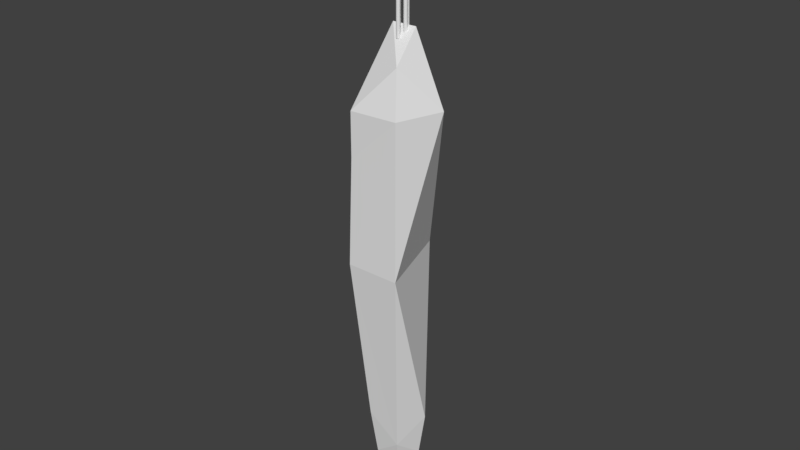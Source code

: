 # Source: Havuc.blend  (saved by Blender 2.79.0; exported with 4.5.12 LTS)
import bpy
from mathutils import Matrix  # noqa: F401  (used for matrix-valued properties, if any)

bpy.ops.wm.read_factory_settings(use_empty=True)
scene = bpy.context.scene
scene.name = 'Scene'

# ---- collections
col_collection_1 = bpy.data.collections.new('Collection 1'); scene.collection.children.link(col_collection_1)

# ---- world
world_world = bpy.data.worlds.new('World'); scene.world = world_world
world_world.color = (0.05088, 0.05088, 0.05088)
world_world.use_sun_shadow = False
world_world.sun_shadow_jitter_overblur = 0.0
world_world.cycles.sampling_method = 'MANUAL'

# ---- meshes
me_cylinder_004 = bpy.data.meshes.new('Cylinder.004')
me_cylinder_004.from_pydata([(0.0, 1.0, -1.0), (0.0, 1.0, 1.0), (0.1951, 0.9808, -1.0), (0.1951, 0.9808, 1.0), (0.3827, 0.9239, -1.0), (0.3827, 0.9239, 1.0), (0.5556, 0.8315, -1.0), (0.5556, 0.8315, 1.0), (0.7071, 0.7071, -1.0), (0.7071, 0.7071, 1.0), (0.8315, 0.5556, -1.0), (0.8315, 0.5556, 1.0), (0.9239, 0.3827, -1.0), (0.9239, 0.3827, 1.0), (0.9808, 0.1951, -1.0), (0.9808, 0.1951, 1.0), (1.0, 7.55e-08, -1.0), (1.0, 7.55e-08, 1.0), (0.9808, -0.1951, -1.0), (0.9808, -0.1951, 1.0), (0.9239, -0.3827, -1.0), (0.9239, -0.3827, 1.0), (0.8315, -0.5556, -1.0), (0.8315, -0.5556, 1.0), (0.7071, -0.7071, -1.0), (0.7071, -0.7071, 1.0), (0.5556, -0.8315, -1.0), (0.5556, -0.8315, 1.0), (0.3827, -0.9239, -1.0), (0.3827, -0.9239, 1.0), (0.1951, -0.9808, -1.0), (0.1951, -0.9808, 1.0), (-3.258e-07, -1.0, -1.0), (-3.258e-07, -1.0, 1.0), (-0.1951, -0.9808, -1.0), (-0.1951, -0.9808, 1.0), (-0.3827, -0.9239, -1.0), (-0.3827, -0.9239, 1.0), (-0.5556, -0.8315, -1.0), (-0.5556, -0.8315, 1.0), (-0.7071, -0.7071, -1.0), (-0.7071, -0.7071, 1.0), (-0.8315, -0.5556, -1.0), (-0.8315, -0.5556, 1.0), (-0.9239, -0.3827, -1.0), (-0.9239, -0.3827, 1.0), (-0.9808, -0.1951, -1.0), (-0.9808, -0.1951, 1.0), (-1.0, 9.656e-07, -1.0), (-1.0, 9.656e-07, 1.0), (-0.9808, 0.1951, -1.0), (-0.9808, 0.1951, 1.0), (-0.9239, 0.3827, -1.0), (-0.9239, 0.3827, 1.0), (-0.8315, 0.5556, -1.0), (-0.8315, 0.5556, 1.0), (-0.7071, 0.7071, -1.0), (-0.7071, 0.7071, 1.0), (-0.5556, 0.8315, -1.0), (-0.5556, 0.8315, 1.0), (-0.3827, 0.9239, -1.0), (-0.3827, 0.9239, 1.0), (-0.1951, 0.9808, -1.0), (-0.1951, 0.9808, 1.0), (0.1951, 0.9808, 5.462), (0.0, 1.0, 5.462), (0.3827, 0.9239, 5.462), (0.5556, 0.8315, 5.462), (0.7071, 0.7071, 5.462), (0.8315, 0.5556, 5.462), (0.9239, 0.3827, 5.462), (0.9808, 0.1951, 5.462), (1.0, 7.55e-08, 5.462), (0.9808, -0.1951, 5.462), (0.9239, -0.3827, 5.462), (0.8315, -0.5556, 5.462), (0.7071, -0.7071, 5.462), (0.5556, -0.8315, 5.462), (0.3827, -0.9239, 5.462), (0.1951, -0.9808, 5.462), (-3.258e-07, -1.0, 5.462), (-0.1951, -0.9808, 5.462), (-0.3827, -0.9239, 5.462), (-0.5556, -0.8315, 5.462), (-0.7071, -0.7071, 5.462), (-0.8315, -0.5556, 5.462), (-0.9239, -0.3827, 5.462), (-0.9808, -0.1951, 5.462), (-1.0, 9.656e-07, 5.462), (-0.9808, 0.1951, 5.462), (-0.9239, 0.3827, 5.462), (-0.8315, 0.5556, 5.462), (-0.7071, 0.7071, 5.462), (-0.5556, 0.8315, 5.462), (-0.3827, 0.9239, 5.462), (-0.1951, 0.9808, 5.462), (0.1951, 0.9808, 16.04), (-1.646e-13, 1.0, 16.04), (0.3827, 0.9239, 16.04), (0.5556, 0.8315, 16.04), (0.7071, 0.7071, 16.04), (0.8315, 0.5556, 16.04), (0.9239, 0.3827, 16.04), (0.9808, 0.1951, 16.04), (1.0, 7.55e-08, 16.04), (0.9808, -0.1951, 16.04), (0.9239, -0.3827, 16.04), (0.8315, -0.5556, 16.04), (0.7071, -0.7071, 16.04), (0.5556, -0.8315, 16.04), (0.3827, -0.9239, 16.04), (0.1951, -0.9808, 16.04), (-3.258e-07, -1.0, 16.04), (-0.1951, -0.9808, 16.04), (-0.3827, -0.9239, 16.04), (-0.5556, -0.8315, 16.04), (-0.7071, -0.7071, 16.04), (-0.8315, -0.5556, 16.04), (-0.9239, -0.3827, 16.04), (-0.9808, -0.1951, 16.04), (-1.0, 9.656e-07, 16.04), (-0.9808, 0.1951, 16.04), (-0.9239, 0.3827, 16.04), (-0.8315, 0.5556, 16.04), (-0.7071, 0.7071, 16.04), (-0.5556, 0.8315, 16.04), (-0.3827, 0.9239, 16.04), (-0.1951, 0.9808, 16.04), (0.1951, 0.9808, 60.94), (-2.209e-05, 1.0, 60.94), (0.3827, 0.9239, 60.94), (0.5555, 0.8315, 60.94), (0.7071, 0.7071, 60.94), (0.8314, 0.5556, 60.94), (0.9239, 0.3827, 60.94), (0.9808, 0.1951, 60.94), (1.0, 7.55e-08, 60.94), (0.9808, -0.1951, 60.94), (0.9239, -0.3827, 60.94), (0.8314, -0.5556, 60.94), (0.7071, -0.7071, 60.94), (0.5555, -0.8315, 60.94), (0.3827, -0.9239, 60.94), (0.1951, -0.9808, 60.94), (-2.242e-05, -1.0, 60.94), (-0.1951, -0.9808, 60.94), (-0.3827, -0.9239, 60.94), (-0.5556, -0.8315, 60.94), (-0.7071, -0.7071, 60.94), (-0.8315, -0.5556, 60.94), (-0.9239, -0.3827, 60.94), (-0.9808, -0.1951, 60.94), (-1.0, 9.656e-07, 60.94), (-0.9808, 0.1951, 60.94), (-0.9239, 0.3827, 60.94), (-0.8315, 0.5556, 60.94), (-0.7071, 0.7071, 60.94), (-0.5556, 0.8315, 60.94), (-0.3827, 0.9239, 60.94), (-0.1951, 0.9808, 60.94), (0.1422, 0.715, 68.73), (-2.204e-05, 0.729, 68.73), (0.279, 0.6736, 68.73), (0.405, 0.6062, 68.73), (0.5155, 0.5155, 68.73), (0.6062, 0.405, 68.73), (0.6735, 0.279, 68.73), (0.715, 0.1422, 68.73), (0.729, 1.132e-07, 68.73), (0.715, -0.1422, 68.73), (0.6735, -0.279, 68.73), (0.6062, -0.405, 68.73), (0.5155, -0.5155, 68.73), (0.405, -0.6062, 68.73), (0.279, -0.6736, 68.73), (0.1422, -0.715, 68.73), (-2.227e-05, -0.729, 68.73), (-0.1423, -0.715, 68.73), (-0.279, -0.6736, 68.73), (-0.4051, -0.6062, 68.73), (-0.5155, -0.5155, 68.73), (-0.6062, -0.405, 68.73), (-0.6736, -0.279, 68.73), (-0.7151, -0.1422, 68.73), (-0.7291, 7.621e-07, 68.73), (-0.7151, 0.1422, 68.73), (-0.6736, 0.279, 68.73), (-0.6062, 0.405, 68.73), (-0.5155, 0.5155, 68.73), (-0.4051, 0.6062, 68.73), (-0.279, 0.6736, 68.73), (-0.1423, 0.715, 68.73)], [], [(0, 1, 3, 2), (2, 3, 5, 4), (4, 5, 7, 6), (6, 7, 9, 8), (8, 9, 11, 10), (10, 11, 13, 12), (12, 13, 15, 14), (14, 15, 17, 16), (16, 17, 19, 18), (18, 19, 21, 20), (20, 21, 23, 22), (22, 23, 25, 24), (24, 25, 27, 26), (26, 27, 29, 28), (28, 29, 31, 30), (30, 31, 33, 32), (32, 33, 35, 34), (34, 35, 37, 36), (36, 37, 39, 38), (38, 39, 41, 40), (40, 41, 43, 42), (42, 43, 45, 44), (44, 45, 47, 46), (46, 47, 49, 48), (48, 49, 51, 50), (50, 51, 53, 52), (52, 53, 55, 54), (54, 55, 57, 56), (56, 57, 59, 58), (58, 59, 61, 60), (63, 61, 94, 95), (60, 61, 63, 62), (62, 63, 1, 0), (0, 2, 4, 6, 8, 10, 12, 14, 16, 18, 20, 22, 24, 26, 28, 30, 32, 34, 36, 38, 40, 42, 44, 46, 48, 50, 52, 54, 56, 58, 60, 62), (88, 87, 119, 120), (19, 17, 72, 73), (37, 35, 81, 82), (55, 53, 90, 91), (11, 9, 68, 69), (29, 27, 77, 78), (3, 1, 65, 64), (47, 45, 86, 87), (1, 63, 95, 65), (21, 19, 73, 74), (39, 37, 82, 83), (57, 55, 91, 92), (13, 11, 69, 70), (31, 29, 78, 79), (49, 47, 87, 88), (5, 3, 64, 66), (23, 21, 74, 75), (41, 39, 83, 84), (59, 57, 92, 93), (15, 13, 70, 71), (33, 31, 79, 80), (51, 49, 88, 89), (7, 5, 66, 67), (25, 23, 75, 76), (43, 41, 84, 85), (61, 59, 93, 94), (17, 15, 71, 72), (35, 33, 80, 81), (53, 51, 89, 90), (9, 7, 67, 68), (27, 25, 76, 77), (45, 43, 85, 86), (123, 122, 154, 155), (75, 74, 106, 107), (89, 88, 120, 121), (76, 75, 107, 108), (90, 89, 121, 122), (77, 76, 108, 109), (91, 90, 122, 123), (78, 77, 109, 110), (64, 65, 97, 96), (92, 91, 123, 124), (79, 78, 110, 111), (66, 64, 96, 98), (93, 92, 124, 125), (80, 79, 111, 112), (67, 66, 98, 99), (94, 93, 125, 126), (81, 80, 112, 113), (68, 67, 99, 100), (95, 94, 126, 127), (82, 81, 113, 114), (69, 68, 100, 101), (65, 95, 127, 97), (83, 82, 114, 115), (70, 69, 101, 102), (84, 83, 115, 116), (71, 70, 102, 103), (85, 84, 116, 117), (72, 71, 103, 104), (86, 85, 117, 118), (73, 72, 104, 105), (87, 86, 118, 119), (74, 73, 105, 106), (131, 130, 162, 163), (110, 109, 141, 142), (96, 97, 129, 128), (124, 123, 155, 156), (111, 110, 142, 143), (98, 96, 128, 130), (125, 124, 156, 157), (112, 111, 143, 144), (99, 98, 130, 131), (126, 125, 157, 158), (113, 112, 144, 145), (100, 99, 131, 132), (127, 126, 158, 159), (114, 113, 145, 146), (101, 100, 132, 133), (97, 127, 159, 129), (115, 114, 146, 147), (102, 101, 133, 134), (116, 115, 147, 148), (103, 102, 134, 135), (117, 116, 148, 149), (104, 103, 135, 136), (118, 117, 149, 150), (105, 104, 136, 137), (119, 118, 150, 151), (106, 105, 137, 138), (120, 119, 151, 152), (107, 106, 138, 139), (121, 120, 152, 153), (108, 107, 139, 140), (122, 121, 153, 154), (109, 108, 140, 141), (160, 161, 191, 190, 189, 188, 187, 186, 185, 184, 183, 182, 181, 180, 179, 178, 177, 176, 175, 174, 173, 172, 171, 170, 169, 168, 167, 166, 165, 164, 163, 162), (158, 157, 189, 190), (145, 144, 176, 177), (132, 131, 163, 164), (159, 158, 190, 191), (146, 145, 177, 178), (133, 132, 164, 165), (129, 159, 191, 161), (147, 146, 178, 179), (134, 133, 165, 166), (148, 147, 179, 180), (135, 134, 166, 167), (149, 148, 180, 181), (136, 135, 167, 168), (150, 149, 181, 182), (137, 136, 168, 169), (151, 150, 182, 183), (138, 137, 169, 170), (152, 151, 183, 184), (139, 138, 170, 171), (153, 152, 184, 185), (140, 139, 171, 172), (154, 153, 185, 186), (141, 140, 172, 173), (155, 154, 186, 187), (142, 141, 173, 174), (128, 129, 161, 160), (156, 155, 187, 188), (143, 142, 174, 175), (130, 128, 160, 162), (157, 156, 188, 189), (144, 143, 175, 176)])
me_cylinder_004.use_remesh_preserve_volume = False
me_cylinder_004.use_remesh_preserve_attributes = False
me_cylinder_004.use_mirror_vertex_groups = False
me_cylinder_004.update()
me_cylinder_003 = bpy.data.meshes.new('Cylinder.003')
me_cylinder_003.from_pydata([(0.0, 1.0, -1.0), (0.0, 1.0, 1.0), (0.1951, 0.9808, -1.0), (0.1951, 0.9808, 1.0), (0.3827, 0.9239, -1.0), (0.3827, 0.9239, 1.0), (0.5556, 0.8315, -1.0), (0.5556, 0.8315, 1.0), (0.7071, 0.7071, -1.0), (0.7071, 0.7071, 1.0), (0.8315, 0.5556, -1.0), (0.8315, 0.5556, 1.0), (0.9239, 0.3827, -1.0), (0.9239, 0.3827, 1.0), (0.9808, 0.1951, -1.0), (0.9808, 0.1951, 1.0), (1.0, 7.55e-08, -1.0), (1.0, 7.55e-08, 1.0), (0.9808, -0.1951, -1.0), (0.9808, -0.1951, 1.0), (0.9239, -0.3827, -1.0), (0.9239, -0.3827, 1.0), (0.8315, -0.5556, -1.0), (0.8315, -0.5556, 1.0), (0.7071, -0.7071, -1.0), (0.7071, -0.7071, 1.0), (0.5556, -0.8315, -1.0), (0.5556, -0.8315, 1.0), (0.3827, -0.9239, -1.0), (0.3827, -0.9239, 1.0), (0.1951, -0.9808, -1.0), (0.1951, -0.9808, 1.0), (-3.258e-07, -1.0, -1.0), (-3.258e-07, -1.0, 1.0), (-0.1951, -0.9808, -1.0), (-0.1951, -0.9808, 1.0), (-0.3827, -0.9239, -1.0), (-0.3827, -0.9239, 1.0), (-0.5556, -0.8315, -1.0), (-0.5556, -0.8315, 1.0), (-0.7071, -0.7071, -1.0), (-0.7071, -0.7071, 1.0), (-0.8315, -0.5556, -1.0), (-0.8315, -0.5556, 1.0), (-0.9239, -0.3827, -1.0), (-0.9239, -0.3827, 1.0), (-0.9808, -0.1951, -1.0), (-0.9808, -0.1951, 1.0), (-1.0, 9.656e-07, -1.0), (-1.0, 9.656e-07, 1.0), (-0.9808, 0.1951, -1.0), (-0.9808, 0.1951, 1.0), (-0.9239, 0.3827, -1.0), (-0.9239, 0.3827, 1.0), (-0.8315, 0.5556, -1.0), (-0.8315, 0.5556, 1.0), (-0.7071, 0.7071, -1.0), (-0.7071, 0.7071, 1.0), (-0.5556, 0.8315, -1.0), (-0.5556, 0.8315, 1.0), (-0.3827, 0.9239, -1.0), (-0.3827, 0.9239, 1.0), (-0.1951, 0.9808, -1.0), (-0.1951, 0.9808, 1.0), (0.1951, 0.9808, 5.462), (0.0, 1.0, 5.462), (0.3827, 0.9239, 5.462), (0.5556, 0.8315, 5.462), (0.7071, 0.7071, 5.462), (0.8315, 0.5556, 5.462), (0.9239, 0.3827, 5.462), (0.9808, 0.1951, 5.462), (1.0, 7.55e-08, 5.462), (0.9808, -0.1951, 5.462), (0.9239, -0.3827, 5.462), (0.8315, -0.5556, 5.462), (0.7071, -0.7071, 5.462), (0.5556, -0.8315, 5.462), (0.3827, -0.9239, 5.462), (0.1951, -0.9808, 5.462), (-3.258e-07, -1.0, 5.462), (-0.1951, -0.9808, 5.462), (-0.3827, -0.9239, 5.462), (-0.5556, -0.8315, 5.462), (-0.7071, -0.7071, 5.462), (-0.8315, -0.5556, 5.462), (-0.9239, -0.3827, 5.462), (-0.9808, -0.1951, 5.462), (-1.0, 9.656e-07, 5.462), (-0.9808, 0.1951, 5.462), (-0.9239, 0.3827, 5.462), (-0.8315, 0.5556, 5.462), (-0.7071, 0.7071, 5.462), (-0.5556, 0.8315, 5.462), (-0.3827, 0.9239, 5.462), (-0.1951, 0.9808, 5.462), (0.1951, 0.9808, 16.04), (-1.646e-13, 1.0, 16.04), (0.3827, 0.9239, 16.04), (0.5556, 0.8315, 16.04), (0.7071, 0.7071, 16.04), (0.8315, 0.5556, 16.04), (0.9239, 0.3827, 16.04), (0.9808, 0.1951, 16.04), (1.0, 7.55e-08, 16.04), (0.9808, -0.1951, 16.04), (0.9239, -0.3827, 16.04), (0.8315, -0.5556, 16.04), (0.7071, -0.7071, 16.04), (0.5556, -0.8315, 16.04), (0.3827, -0.9239, 16.04), (0.1951, -0.9808, 16.04), (-3.258e-07, -1.0, 16.04), (-0.1951, -0.9808, 16.04), (-0.3827, -0.9239, 16.04), (-0.5556, -0.8315, 16.04), (-0.7071, -0.7071, 16.04), (-0.8315, -0.5556, 16.04), (-0.9239, -0.3827, 16.04), (-0.9808, -0.1951, 16.04), (-1.0, 9.656e-07, 16.04), (-0.9808, 0.1951, 16.04), (-0.9239, 0.3827, 16.04), (-0.8315, 0.5556, 16.04), (-0.7071, 0.7071, 16.04), (-0.5556, 0.8315, 16.04), (-0.3827, 0.9239, 16.04), (-0.1951, 0.9808, 16.04), (0.1951, 0.9808, 60.94), (-2.209e-05, 1.0, 60.94), (0.3827, 0.9239, 60.94), (0.5555, 0.8315, 60.94), (0.7071, 0.7071, 60.94), (0.8314, 0.5556, 60.94), (0.9239, 0.3827, 60.94), (0.9808, 0.1951, 60.94), (1.0, 7.55e-08, 60.94), (0.9808, -0.1951, 60.94), (0.9239, -0.3827, 60.94), (0.8314, -0.5556, 60.94), (0.7071, -0.7071, 60.94), (0.5555, -0.8315, 60.94), (0.3827, -0.9239, 60.94), (0.1951, -0.9808, 60.94), (-2.242e-05, -1.0, 60.94), (-0.1951, -0.9808, 60.94), (-0.3827, -0.9239, 60.94), (-0.5556, -0.8315, 60.94), (-0.7071, -0.7071, 60.94), (-0.8315, -0.5556, 60.94), (-0.9239, -0.3827, 60.94), (-0.9808, -0.1951, 60.94), (-1.0, 9.656e-07, 60.94), (-0.9808, 0.1951, 60.94), (-0.9239, 0.3827, 60.94), (-0.8315, 0.5556, 60.94), (-0.7071, 0.7071, 60.94), (-0.5556, 0.8315, 60.94), (-0.3827, 0.9239, 60.94), (-0.1951, 0.9808, 60.94), (0.0977, 0.4913, 68.73), (-2.203e-05, 0.5009, 68.73), (0.1917, 0.4628, 68.73), (0.2783, 0.4165, 68.73), (0.3542, 0.3542, 68.73), (0.4165, 0.2783, 68.73), (0.4628, 0.1917, 68.73), (0.4913, 0.09772, 68.73), (0.5009, 1.704e-07, 68.73), (0.4913, -0.09772, 68.73), (0.4628, -0.1917, 68.73), (0.4165, -0.2783, 68.73), (0.3542, -0.3542, 68.73), (0.2783, -0.4165, 68.73), (0.1917, -0.4628, 68.73), (0.0977, -0.4913, 68.73), (-2.219e-05, -0.5009, 68.73), (-0.09774, -0.4913, 68.73), (-0.1917, -0.4628, 68.73), (-0.2783, -0.4165, 68.73), (-0.3542, -0.3542, 68.73), (-0.4165, -0.2783, 68.73), (-0.4628, -0.1917, 68.73), (-0.4913, -0.09772, 68.73), (-0.5009, 6.163e-07, 68.73), (-0.4913, 0.09772, 68.73), (-0.4628, 0.1917, 68.73), (-0.4165, 0.2783, 68.73), (-0.3542, 0.3542, 68.73), (-0.2783, 0.4165, 68.73), (-0.1917, 0.4628, 68.73), (-0.09774, 0.4913, 68.73)], [], [(0, 1, 3, 2), (2, 3, 5, 4), (4, 5, 7, 6), (6, 7, 9, 8), (8, 9, 11, 10), (10, 11, 13, 12), (12, 13, 15, 14), (14, 15, 17, 16), (16, 17, 19, 18), (18, 19, 21, 20), (20, 21, 23, 22), (22, 23, 25, 24), (24, 25, 27, 26), (26, 27, 29, 28), (28, 29, 31, 30), (30, 31, 33, 32), (32, 33, 35, 34), (34, 35, 37, 36), (36, 37, 39, 38), (38, 39, 41, 40), (40, 41, 43, 42), (42, 43, 45, 44), (44, 45, 47, 46), (46, 47, 49, 48), (48, 49, 51, 50), (50, 51, 53, 52), (52, 53, 55, 54), (54, 55, 57, 56), (56, 57, 59, 58), (58, 59, 61, 60), (63, 61, 94, 95), (60, 61, 63, 62), (62, 63, 1, 0), (0, 2, 4, 6, 8, 10, 12, 14, 16, 18, 20, 22, 24, 26, 28, 30, 32, 34, 36, 38, 40, 42, 44, 46, 48, 50, 52, 54, 56, 58, 60, 62), (88, 87, 119, 120), (19, 17, 72, 73), (37, 35, 81, 82), (55, 53, 90, 91), (11, 9, 68, 69), (29, 27, 77, 78), (3, 1, 65, 64), (47, 45, 86, 87), (1, 63, 95, 65), (21, 19, 73, 74), (39, 37, 82, 83), (57, 55, 91, 92), (13, 11, 69, 70), (31, 29, 78, 79), (49, 47, 87, 88), (5, 3, 64, 66), (23, 21, 74, 75), (41, 39, 83, 84), (59, 57, 92, 93), (15, 13, 70, 71), (33, 31, 79, 80), (51, 49, 88, 89), (7, 5, 66, 67), (25, 23, 75, 76), (43, 41, 84, 85), (61, 59, 93, 94), (17, 15, 71, 72), (35, 33, 80, 81), (53, 51, 89, 90), (9, 7, 67, 68), (27, 25, 76, 77), (45, 43, 85, 86), (123, 122, 154, 155), (75, 74, 106, 107), (89, 88, 120, 121), (76, 75, 107, 108), (90, 89, 121, 122), (77, 76, 108, 109), (91, 90, 122, 123), (78, 77, 109, 110), (64, 65, 97, 96), (92, 91, 123, 124), (79, 78, 110, 111), (66, 64, 96, 98), (93, 92, 124, 125), (80, 79, 111, 112), (67, 66, 98, 99), (94, 93, 125, 126), (81, 80, 112, 113), (68, 67, 99, 100), (95, 94, 126, 127), (82, 81, 113, 114), (69, 68, 100, 101), (65, 95, 127, 97), (83, 82, 114, 115), (70, 69, 101, 102), (84, 83, 115, 116), (71, 70, 102, 103), (85, 84, 116, 117), (72, 71, 103, 104), (86, 85, 117, 118), (73, 72, 104, 105), (87, 86, 118, 119), (74, 73, 105, 106), (131, 130, 162, 163), (110, 109, 141, 142), (96, 97, 129, 128), (124, 123, 155, 156), (111, 110, 142, 143), (98, 96, 128, 130), (125, 124, 156, 157), (112, 111, 143, 144), (99, 98, 130, 131), (126, 125, 157, 158), (113, 112, 144, 145), (100, 99, 131, 132), (127, 126, 158, 159), (114, 113, 145, 146), (101, 100, 132, 133), (97, 127, 159, 129), (115, 114, 146, 147), (102, 101, 133, 134), (116, 115, 147, 148), (103, 102, 134, 135), (117, 116, 148, 149), (104, 103, 135, 136), (118, 117, 149, 150), (105, 104, 136, 137), (119, 118, 150, 151), (106, 105, 137, 138), (120, 119, 151, 152), (107, 106, 138, 139), (121, 120, 152, 153), (108, 107, 139, 140), (122, 121, 153, 154), (109, 108, 140, 141), (160, 161, 191, 190, 189, 188, 187, 186, 185, 184, 183, 182, 181, 180, 179, 178, 177, 176, 175, 174, 173, 172, 171, 170, 169, 168, 167, 166, 165, 164, 163, 162), (158, 157, 189, 190), (145, 144, 176, 177), (132, 131, 163, 164), (159, 158, 190, 191), (146, 145, 177, 178), (133, 132, 164, 165), (129, 159, 191, 161), (147, 146, 178, 179), (134, 133, 165, 166), (148, 147, 179, 180), (135, 134, 166, 167), (149, 148, 180, 181), (136, 135, 167, 168), (150, 149, 181, 182), (137, 136, 168, 169), (151, 150, 182, 183), (138, 137, 169, 170), (152, 151, 183, 184), (139, 138, 170, 171), (153, 152, 184, 185), (140, 139, 171, 172), (154, 153, 185, 186), (141, 140, 172, 173), (155, 154, 186, 187), (142, 141, 173, 174), (128, 129, 161, 160), (156, 155, 187, 188), (143, 142, 174, 175), (130, 128, 160, 162), (157, 156, 188, 189), (144, 143, 175, 176)])
me_cylinder_003.use_remesh_preserve_volume = False
me_cylinder_003.use_remesh_preserve_attributes = False
me_cylinder_003.use_mirror_vertex_groups = False
me_cylinder_003.update()
me_cylinder_001 = bpy.data.meshes.new('Cylinder.001')
me_cylinder_001.from_pydata([(0.0, 1.0, -1.0), (0.0, 1.0, 1.0), (0.1951, 0.9808, -1.0), (0.1951, 0.9808, 1.0), (0.3827, 0.9239, -1.0), (0.3827, 0.9239, 1.0), (0.5556, 0.8315, -1.0), (0.5556, 0.8315, 1.0), (0.7071, 0.7071, -1.0), (0.7071, 0.7071, 1.0), (0.8315, 0.5556, -1.0), (0.8315, 0.5556, 1.0), (0.9239, 0.3827, -1.0), (0.9239, 0.3827, 1.0), (0.9808, 0.1951, -1.0), (0.9808, 0.1951, 1.0), (1.0, 7.55e-08, -1.0), (1.0, 7.55e-08, 1.0), (0.9808, -0.1951, -1.0), (0.9808, -0.1951, 1.0), (0.9239, -0.3827, -1.0), (0.9239, -0.3827, 1.0), (0.8315, -0.5556, -1.0), (0.8315, -0.5556, 1.0), (0.7071, -0.7071, -1.0), (0.7071, -0.7071, 1.0), (0.5556, -0.8315, -1.0), (0.5556, -0.8315, 1.0), (0.3827, -0.9239, -1.0), (0.3827, -0.9239, 1.0), (0.1951, -0.9808, -1.0), (0.1951, -0.9808, 1.0), (-3.258e-07, -1.0, -1.0), (-3.258e-07, -1.0, 1.0), (-0.1951, -0.9808, -1.0), (-0.1951, -0.9808, 1.0), (-0.3827, -0.9239, -1.0), (-0.3827, -0.9239, 1.0), (-0.5556, -0.8315, -1.0), (-0.5556, -0.8315, 1.0), (-0.7071, -0.7071, -1.0), (-0.7071, -0.7071, 1.0), (-0.8315, -0.5556, -1.0), (-0.8315, -0.5556, 1.0), (-0.9239, -0.3827, -1.0), (-0.9239, -0.3827, 1.0), (-0.9808, -0.1951, -1.0), (-0.9808, -0.1951, 1.0), (-1.0, 9.656e-07, -1.0), (-1.0, 9.656e-07, 1.0), (-0.9808, 0.1951, -1.0), (-0.9808, 0.1951, 1.0), (-0.9239, 0.3827, -1.0), (-0.9239, 0.3827, 1.0), (-0.8315, 0.5556, -1.0), (-0.8315, 0.5556, 1.0), (-0.7071, 0.7071, -1.0), (-0.7071, 0.7071, 1.0), (-0.5556, 0.8315, -1.0), (-0.5556, 0.8315, 1.0), (-0.3827, 0.9239, -1.0), (-0.3827, 0.9239, 1.0), (-0.1951, 0.9808, -1.0), (-0.1951, 0.9808, 1.0), (0.1951, 0.9808, 5.462), (0.0, 1.0, 5.462), (0.3827, 0.9239, 5.462), (0.5556, 0.8315, 5.462), (0.7071, 0.7071, 5.462), (0.8315, 0.5556, 5.462), (0.9239, 0.3827, 5.462), (0.9808, 0.1951, 5.462), (1.0, 7.55e-08, 5.462), (0.9808, -0.1951, 5.462), (0.9239, -0.3827, 5.462), (0.8315, -0.5556, 5.462), (0.7071, -0.7071, 5.462), (0.5556, -0.8315, 5.462), (0.3827, -0.9239, 5.462), (0.1951, -0.9808, 5.462), (-3.258e-07, -1.0, 5.462), (-0.1951, -0.9808, 5.462), (-0.3827, -0.9239, 5.462), (-0.5556, -0.8315, 5.462), (-0.7071, -0.7071, 5.462), (-0.8315, -0.5556, 5.462), (-0.9239, -0.3827, 5.462), (-0.9808, -0.1951, 5.462), (-1.0, 9.656e-07, 5.462), (-0.9808, 0.1951, 5.462), (-0.9239, 0.3827, 5.462), (-0.8315, 0.5556, 5.462), (-0.7071, 0.7071, 5.462), (-0.5556, 0.8315, 5.462), (-0.3827, 0.9239, 5.462), (-0.1951, 0.9808, 5.462), (0.1951, 0.9808, 16.04), (-1.646e-13, 1.0, 16.04), (0.3827, 0.9239, 16.04), (0.5556, 0.8315, 16.04), (0.7071, 0.7071, 16.04), (0.8315, 0.5556, 16.04), (0.9239, 0.3827, 16.04), (0.9808, 0.1951, 16.04), (1.0, 7.55e-08, 16.04), (0.9808, -0.1951, 16.04), (0.9239, -0.3827, 16.04), (0.8315, -0.5556, 16.04), (0.7071, -0.7071, 16.04), (0.5556, -0.8315, 16.04), (0.3827, -0.9239, 16.04), (0.1951, -0.9808, 16.04), (-3.258e-07, -1.0, 16.04), (-0.1951, -0.9808, 16.04), (-0.3827, -0.9239, 16.04), (-0.5556, -0.8315, 16.04), (-0.7071, -0.7071, 16.04), (-0.8315, -0.5556, 16.04), (-0.9239, -0.3827, 16.04), (-0.9808, -0.1951, 16.04), (-1.0, 9.656e-07, 16.04), (-0.9808, 0.1951, 16.04), (-0.9239, 0.3827, 16.04), (-0.8315, 0.5556, 16.04), (-0.7071, 0.7071, 16.04), (-0.5556, 0.8315, 16.04), (-0.3827, 0.9239, 16.04), (-0.1951, 0.9808, 16.04), (0.1951, 0.9808, 60.94), (-2.209e-05, 1.0, 60.94), (0.3827, 0.9239, 60.94), (0.5555, 0.8315, 60.94), (0.7071, 0.7071, 60.94), (0.8314, 0.5556, 60.94), (0.9239, 0.3827, 60.94), (0.9808, 0.1951, 60.94), (1.0, 7.55e-08, 60.94), (0.9808, -0.1951, 60.94), (0.9239, -0.3827, 60.94), (0.8314, -0.5556, 60.94), (0.7071, -0.7071, 60.94), (0.5555, -0.8315, 60.94), (0.3827, -0.9239, 60.94), (0.1951, -0.9808, 60.94), (-2.242e-05, -1.0, 60.94), (-0.1951, -0.9808, 60.94), (-0.3827, -0.9239, 60.94), (-0.5556, -0.8315, 60.94), (-0.7071, -0.7071, 60.94), (-0.8315, -0.5556, 60.94), (-0.9239, -0.3827, 60.94), (-0.9808, -0.1951, 60.94), (-1.0, 9.656e-07, 60.94), (-0.9808, 0.1951, 60.94), (-0.9239, 0.3827, 60.94), (-0.8315, 0.5556, 60.94), (-0.7071, 0.7071, 60.94), (-0.5556, 0.8315, 60.94), (-0.3827, 0.9239, 60.94), (-0.1951, 0.9808, 60.94), (0.05254, 0.2642, 68.73), (-2.202e-05, 0.2694, 68.73), (0.1031, 0.2489, 68.73), (0.1497, 0.224, 68.73), (0.1905, 0.1905, 68.73), (0.224, 0.1497, 68.73), (0.2489, 0.1031, 68.73), (0.2642, 0.05256, 68.73), (0.2694, 2.285e-07, 68.73), (0.2642, -0.05256, 68.73), (0.2489, -0.1031, 68.73), (0.224, -0.1497, 68.73), (0.1905, -0.1905, 68.73), (0.1497, -0.224, 68.73), (0.1031, -0.2489, 68.73), (0.05254, -0.2642, 68.73), (-2.211e-05, -0.2694, 68.73), (-0.05258, -0.2642, 68.73), (-0.1031, -0.2489, 68.73), (-0.1497, -0.224, 68.73), (-0.1905, -0.1905, 68.73), (-0.224, -0.1497, 68.73), (-0.2489, -0.1031, 68.73), (-0.2643, -0.05256, 68.73), (-0.2694, 4.683e-07, 68.73), (-0.2643, 0.05256, 68.73), (-0.2489, 0.1031, 68.73), (-0.224, 0.1497, 68.73), (-0.1905, 0.1905, 68.73), (-0.1497, 0.224, 68.73), (-0.1031, 0.2489, 68.73), (-0.05258, 0.2642, 68.73)], [], [(0, 1, 3, 2), (2, 3, 5, 4), (4, 5, 7, 6), (6, 7, 9, 8), (8, 9, 11, 10), (10, 11, 13, 12), (12, 13, 15, 14), (14, 15, 17, 16), (16, 17, 19, 18), (18, 19, 21, 20), (20, 21, 23, 22), (22, 23, 25, 24), (24, 25, 27, 26), (26, 27, 29, 28), (28, 29, 31, 30), (30, 31, 33, 32), (32, 33, 35, 34), (34, 35, 37, 36), (36, 37, 39, 38), (38, 39, 41, 40), (40, 41, 43, 42), (42, 43, 45, 44), (44, 45, 47, 46), (46, 47, 49, 48), (48, 49, 51, 50), (50, 51, 53, 52), (52, 53, 55, 54), (54, 55, 57, 56), (56, 57, 59, 58), (58, 59, 61, 60), (63, 61, 94, 95), (60, 61, 63, 62), (62, 63, 1, 0), (0, 2, 4, 6, 8, 10, 12, 14, 16, 18, 20, 22, 24, 26, 28, 30, 32, 34, 36, 38, 40, 42, 44, 46, 48, 50, 52, 54, 56, 58, 60, 62), (88, 87, 119, 120), (19, 17, 72, 73), (37, 35, 81, 82), (55, 53, 90, 91), (11, 9, 68, 69), (29, 27, 77, 78), (3, 1, 65, 64), (47, 45, 86, 87), (1, 63, 95, 65), (21, 19, 73, 74), (39, 37, 82, 83), (57, 55, 91, 92), (13, 11, 69, 70), (31, 29, 78, 79), (49, 47, 87, 88), (5, 3, 64, 66), (23, 21, 74, 75), (41, 39, 83, 84), (59, 57, 92, 93), (15, 13, 70, 71), (33, 31, 79, 80), (51, 49, 88, 89), (7, 5, 66, 67), (25, 23, 75, 76), (43, 41, 84, 85), (61, 59, 93, 94), (17, 15, 71, 72), (35, 33, 80, 81), (53, 51, 89, 90), (9, 7, 67, 68), (27, 25, 76, 77), (45, 43, 85, 86), (123, 122, 154, 155), (75, 74, 106, 107), (89, 88, 120, 121), (76, 75, 107, 108), (90, 89, 121, 122), (77, 76, 108, 109), (91, 90, 122, 123), (78, 77, 109, 110), (64, 65, 97, 96), (92, 91, 123, 124), (79, 78, 110, 111), (66, 64, 96, 98), (93, 92, 124, 125), (80, 79, 111, 112), (67, 66, 98, 99), (94, 93, 125, 126), (81, 80, 112, 113), (68, 67, 99, 100), (95, 94, 126, 127), (82, 81, 113, 114), (69, 68, 100, 101), (65, 95, 127, 97), (83, 82, 114, 115), (70, 69, 101, 102), (84, 83, 115, 116), (71, 70, 102, 103), (85, 84, 116, 117), (72, 71, 103, 104), (86, 85, 117, 118), (73, 72, 104, 105), (87, 86, 118, 119), (74, 73, 105, 106), (131, 130, 162, 163), (110, 109, 141, 142), (96, 97, 129, 128), (124, 123, 155, 156), (111, 110, 142, 143), (98, 96, 128, 130), (125, 124, 156, 157), (112, 111, 143, 144), (99, 98, 130, 131), (126, 125, 157, 158), (113, 112, 144, 145), (100, 99, 131, 132), (127, 126, 158, 159), (114, 113, 145, 146), (101, 100, 132, 133), (97, 127, 159, 129), (115, 114, 146, 147), (102, 101, 133, 134), (116, 115, 147, 148), (103, 102, 134, 135), (117, 116, 148, 149), (104, 103, 135, 136), (118, 117, 149, 150), (105, 104, 136, 137), (119, 118, 150, 151), (106, 105, 137, 138), (120, 119, 151, 152), (107, 106, 138, 139), (121, 120, 152, 153), (108, 107, 139, 140), (122, 121, 153, 154), (109, 108, 140, 141), (160, 161, 191, 190, 189, 188, 187, 186, 185, 184, 183, 182, 181, 180, 179, 178, 177, 176, 175, 174, 173, 172, 171, 170, 169, 168, 167, 166, 165, 164, 163, 162), (158, 157, 189, 190), (145, 144, 176, 177), (132, 131, 163, 164), (159, 158, 190, 191), (146, 145, 177, 178), (133, 132, 164, 165), (129, 159, 191, 161), (147, 146, 178, 179), (134, 133, 165, 166), (148, 147, 179, 180), (135, 134, 166, 167), (149, 148, 180, 181), (136, 135, 167, 168), (150, 149, 181, 182), (137, 136, 168, 169), (151, 150, 182, 183), (138, 137, 169, 170), (152, 151, 183, 184), (139, 138, 170, 171), (153, 152, 184, 185), (140, 139, 171, 172), (154, 153, 185, 186), (141, 140, 172, 173), (155, 154, 186, 187), (142, 141, 173, 174), (128, 129, 161, 160), (156, 155, 187, 188), (143, 142, 174, 175), (130, 128, 160, 162), (157, 156, 188, 189), (144, 143, 175, 176)])
me_cylinder_001.use_remesh_preserve_volume = False
me_cylinder_001.use_remesh_preserve_attributes = False
me_cylinder_001.use_mirror_vertex_groups = False
me_cylinder_001.update()
me_cylinder = bpy.data.meshes.new('Cylinder')
me_cylinder.from_pydata([(0.0, 1.0, -1.0), (0.0, 1.0, 1.0), (0.1951, 0.9808, -1.0), (0.1951, 0.9808, 1.0), (0.3827, 0.9239, -1.0), (0.3827, 0.9239, 1.0), (0.5556, 0.8315, -1.0), (0.5556, 0.8315, 1.0), (0.7071, 0.7071, -1.0), (0.7071, 0.7071, 1.0), (0.8315, 0.5556, -1.0), (0.8315, 0.5556, 1.0), (0.9239, 0.3827, -1.0), (0.9239, 0.3827, 1.0), (0.9808, 0.1951, -1.0), (0.9808, 0.1951, 1.0), (1.0, 7.55e-08, -1.0), (1.0, 7.55e-08, 1.0), (0.9808, -0.1951, -1.0), (0.9808, -0.1951, 1.0), (0.9239, -0.3827, -1.0), (0.9239, -0.3827, 1.0), (0.8315, -0.5556, -1.0), (0.8315, -0.5556, 1.0), (0.7071, -0.7071, -1.0), (0.7071, -0.7071, 1.0), (0.5556, -0.8315, -1.0), (0.5556, -0.8315, 1.0), (0.3827, -0.9239, -1.0), (0.3827, -0.9239, 1.0), (0.1951, -0.9808, -1.0), (0.1951, -0.9808, 1.0), (-3.258e-07, -1.0, -1.0), (-3.258e-07, -1.0, 1.0), (-0.1951, -0.9808, -1.0), (-0.1951, -0.9808, 1.0), (-0.3827, -0.9239, -1.0), (-0.3827, -0.9239, 1.0), (-0.5556, -0.8315, -1.0), (-0.5556, -0.8315, 1.0), (-0.7071, -0.7071, -1.0), (-0.7071, -0.7071, 1.0), (-0.8315, -0.5556, -1.0), (-0.8315, -0.5556, 1.0), (-0.9239, -0.3827, -1.0), (-0.9239, -0.3827, 1.0), (-0.9808, -0.1951, -1.0), (-0.9808, -0.1951, 1.0), (-1.0, 9.656e-07, -1.0), (-1.0, 9.656e-07, 1.0), (-0.9808, 0.1951, -1.0), (-0.9808, 0.1951, 1.0), (-0.9239, 0.3827, -1.0), (-0.9239, 0.3827, 1.0), (-0.8315, 0.5556, -1.0), (-0.8315, 0.5556, 1.0), (-0.7071, 0.7071, -1.0), (-0.7071, 0.7071, 1.0), (-0.5556, 0.8315, -1.0), (-0.5556, 0.8315, 1.0), (-0.3827, 0.9239, -1.0), (-0.3827, 0.9239, 1.0), (-0.1951, 0.9808, -1.0), (-0.1951, 0.9808, 1.0), (0.1951, 0.9808, 5.462), (0.0, 1.0, 5.462), (0.3827, 0.9239, 5.462), (0.5556, 0.8315, 5.462), (0.7071, 0.7071, 5.462), (0.8315, 0.5556, 5.462), (0.9239, 0.3827, 5.462), (0.9808, 0.1951, 5.462), (1.0, 7.55e-08, 5.462), (0.9808, -0.1951, 5.462), (0.9239, -0.3827, 5.462), (0.8315, -0.5556, 5.462), (0.7071, -0.7071, 5.462), (0.5556, -0.8315, 5.462), (0.3827, -0.9239, 5.462), (0.1951, -0.9808, 5.462), (-3.258e-07, -1.0, 5.462), (-0.1951, -0.9808, 5.462), (-0.3827, -0.9239, 5.462), (-0.5556, -0.8315, 5.462), (-0.7071, -0.7071, 5.462), (-0.8315, -0.5556, 5.462), (-0.9239, -0.3827, 5.462), (-0.9808, -0.1951, 5.462), (-1.0, 9.656e-07, 5.462), (-0.9808, 0.1951, 5.462), (-0.9239, 0.3827, 5.462), (-0.8315, 0.5556, 5.462), (-0.7071, 0.7071, 5.462), (-0.5556, 0.8315, 5.462), (-0.3827, 0.9239, 5.462), (-0.1951, 0.9808, 5.462), (0.1951, 0.9808, 16.04), (-1.646e-13, 1.0, 16.04), (0.3827, 0.9239, 16.04), (0.5556, 0.8315, 16.04), (0.7071, 0.7071, 16.04), (0.8315, 0.5556, 16.04), (0.9239, 0.3827, 16.04), (0.9808, 0.1951, 16.04), (1.0, 7.55e-08, 16.04), (0.9808, -0.1951, 16.04), (0.9239, -0.3827, 16.04), (0.8315, -0.5556, 16.04), (0.7071, -0.7071, 16.04), (0.5556, -0.8315, 16.04), (0.3827, -0.9239, 16.04), (0.1951, -0.9808, 16.04), (-3.258e-07, -1.0, 16.04), (-0.1951, -0.9808, 16.04), (-0.3827, -0.9239, 16.04), (-0.5556, -0.8315, 16.04), (-0.7071, -0.7071, 16.04), (-0.8315, -0.5556, 16.04), (-0.9239, -0.3827, 16.04), (-0.9808, -0.1951, 16.04), (-1.0, 9.656e-07, 16.04), (-0.9808, 0.1951, 16.04), (-0.9239, 0.3827, 16.04), (-0.8315, 0.5556, 16.04), (-0.7071, 0.7071, 16.04), (-0.5556, 0.8315, 16.04), (-0.3827, 0.9239, 16.04), (-0.1951, 0.9808, 16.04), (0.1951, 0.9808, 60.94), (-2.209e-05, 1.0, 60.94), (0.3827, 0.9239, 60.94), (0.5555, 0.8315, 60.94), (0.7071, 0.7071, 60.94), (0.8314, 0.5556, 60.94), (0.9239, 0.3827, 60.94), (0.9808, 0.1951, 60.94), (1.0, 7.55e-08, 60.94), (0.9808, -0.1951, 60.94), (0.9239, -0.3827, 60.94), (0.8314, -0.5556, 60.94), (0.7071, -0.7071, 60.94), (0.5555, -0.8315, 60.94), (0.3827, -0.9239, 60.94), (0.1951, -0.9808, 60.94), (-2.242e-05, -1.0, 60.94), (-0.1951, -0.9808, 60.94), (-0.3827, -0.9239, 60.94), (-0.5556, -0.8315, 60.94), (-0.7071, -0.7071, 60.94), (-0.8315, -0.5556, 60.94), (-0.9239, -0.3827, 60.94), (-0.9808, -0.1951, 60.94), (-1.0, 9.656e-07, 60.94), (-0.9808, 0.1951, 60.94), (-0.9239, 0.3827, 60.94), (-0.8315, 0.5556, 60.94), (-0.7071, 0.7071, 60.94), (-0.5556, 0.8315, 60.94), (-0.3827, 0.9239, 60.94), (-0.1951, 0.9808, 60.94), (0.05254, 0.2642, 68.73), (-2.202e-05, 0.2694, 68.73), (0.1031, 0.2489, 68.73), (0.1497, 0.224, 68.73), (0.1905, 0.1905, 68.73), (0.224, 0.1497, 68.73), (0.2489, 0.1031, 68.73), (0.2642, 0.05256, 68.73), (0.2694, 2.285e-07, 68.73), (0.2642, -0.05256, 68.73), (0.2489, -0.1031, 68.73), (0.224, -0.1497, 68.73), (0.1905, -0.1905, 68.73), (0.1497, -0.224, 68.73), (0.1031, -0.2489, 68.73), (0.05254, -0.2642, 68.73), (-2.211e-05, -0.2694, 68.73), (-0.05258, -0.2642, 68.73), (-0.1031, -0.2489, 68.73), (-0.1497, -0.224, 68.73), (-0.1905, -0.1905, 68.73), (-0.224, -0.1497, 68.73), (-0.2489, -0.1031, 68.73), (-0.2643, -0.05256, 68.73), (-0.2694, 4.683e-07, 68.73), (-0.2643, 0.05256, 68.73), (-0.2489, 0.1031, 68.73), (-0.224, 0.1497, 68.73), (-0.1905, 0.1905, 68.73), (-0.1497, 0.224, 68.73), (-0.1031, 0.2489, 68.73), (-0.05258, 0.2642, 68.73)], [], [(0, 1, 3, 2), (2, 3, 5, 4), (4, 5, 7, 6), (6, 7, 9, 8), (8, 9, 11, 10), (10, 11, 13, 12), (12, 13, 15, 14), (14, 15, 17, 16), (16, 17, 19, 18), (18, 19, 21, 20), (20, 21, 23, 22), (22, 23, 25, 24), (24, 25, 27, 26), (26, 27, 29, 28), (28, 29, 31, 30), (30, 31, 33, 32), (32, 33, 35, 34), (34, 35, 37, 36), (36, 37, 39, 38), (38, 39, 41, 40), (40, 41, 43, 42), (42, 43, 45, 44), (44, 45, 47, 46), (46, 47, 49, 48), (48, 49, 51, 50), (50, 51, 53, 52), (52, 53, 55, 54), (54, 55, 57, 56), (56, 57, 59, 58), (58, 59, 61, 60), (63, 61, 94, 95), (60, 61, 63, 62), (62, 63, 1, 0), (0, 2, 4, 6, 8, 10, 12, 14, 16, 18, 20, 22, 24, 26, 28, 30, 32, 34, 36, 38, 40, 42, 44, 46, 48, 50, 52, 54, 56, 58, 60, 62), (88, 87, 119, 120), (19, 17, 72, 73), (37, 35, 81, 82), (55, 53, 90, 91), (11, 9, 68, 69), (29, 27, 77, 78), (3, 1, 65, 64), (47, 45, 86, 87), (1, 63, 95, 65), (21, 19, 73, 74), (39, 37, 82, 83), (57, 55, 91, 92), (13, 11, 69, 70), (31, 29, 78, 79), (49, 47, 87, 88), (5, 3, 64, 66), (23, 21, 74, 75), (41, 39, 83, 84), (59, 57, 92, 93), (15, 13, 70, 71), (33, 31, 79, 80), (51, 49, 88, 89), (7, 5, 66, 67), (25, 23, 75, 76), (43, 41, 84, 85), (61, 59, 93, 94), (17, 15, 71, 72), (35, 33, 80, 81), (53, 51, 89, 90), (9, 7, 67, 68), (27, 25, 76, 77), (45, 43, 85, 86), (123, 122, 154, 155), (75, 74, 106, 107), (89, 88, 120, 121), (76, 75, 107, 108), (90, 89, 121, 122), (77, 76, 108, 109), (91, 90, 122, 123), (78, 77, 109, 110), (64, 65, 97, 96), (92, 91, 123, 124), (79, 78, 110, 111), (66, 64, 96, 98), (93, 92, 124, 125), (80, 79, 111, 112), (67, 66, 98, 99), (94, 93, 125, 126), (81, 80, 112, 113), (68, 67, 99, 100), (95, 94, 126, 127), (82, 81, 113, 114), (69, 68, 100, 101), (65, 95, 127, 97), (83, 82, 114, 115), (70, 69, 101, 102), (84, 83, 115, 116), (71, 70, 102, 103), (85, 84, 116, 117), (72, 71, 103, 104), (86, 85, 117, 118), (73, 72, 104, 105), (87, 86, 118, 119), (74, 73, 105, 106), (131, 130, 162, 163), (110, 109, 141, 142), (96, 97, 129, 128), (124, 123, 155, 156), (111, 110, 142, 143), (98, 96, 128, 130), (125, 124, 156, 157), (112, 111, 143, 144), (99, 98, 130, 131), (126, 125, 157, 158), (113, 112, 144, 145), (100, 99, 131, 132), (127, 126, 158, 159), (114, 113, 145, 146), (101, 100, 132, 133), (97, 127, 159, 129), (115, 114, 146, 147), (102, 101, 133, 134), (116, 115, 147, 148), (103, 102, 134, 135), (117, 116, 148, 149), (104, 103, 135, 136), (118, 117, 149, 150), (105, 104, 136, 137), (119, 118, 150, 151), (106, 105, 137, 138), (120, 119, 151, 152), (107, 106, 138, 139), (121, 120, 152, 153), (108, 107, 139, 140), (122, 121, 153, 154), (109, 108, 140, 141), (160, 161, 191, 190, 189, 188, 187, 186, 185, 184, 183, 182, 181, 180, 179, 178, 177, 176, 175, 174, 173, 172, 171, 170, 169, 168, 167, 166, 165, 164, 163, 162), (158, 157, 189, 190), (145, 144, 176, 177), (132, 131, 163, 164), (159, 158, 190, 191), (146, 145, 177, 178), (133, 132, 164, 165), (129, 159, 191, 161), (147, 146, 178, 179), (134, 133, 165, 166), (148, 147, 179, 180), (135, 134, 166, 167), (149, 148, 180, 181), (136, 135, 167, 168), (150, 149, 181, 182), (137, 136, 168, 169), (151, 150, 182, 183), (138, 137, 169, 170), (152, 151, 183, 184), (139, 138, 170, 171), (153, 152, 184, 185), (140, 139, 171, 172), (154, 153, 185, 186), (141, 140, 172, 173), (155, 154, 186, 187), (142, 141, 173, 174), (128, 129, 161, 160), (156, 155, 187, 188), (143, 142, 174, 175), (130, 128, 160, 162), (157, 156, 188, 189), (144, 143, 175, 176)])
me_cylinder.use_remesh_preserve_volume = False
me_cylinder.use_remesh_preserve_attributes = False
me_cylinder.use_mirror_vertex_groups = False
me_cylinder.update()
me_cone = bpy.data.meshes.new('Cone')
me_cone.from_pydata([(1.185, 0.385, -1.726), (0.1212, -0.1821, 1.044), (-0.9849, 0.32, -1.223), (6.416e-08, 1.33, -1.935), (-0.7484, -1.05, -1.834), (0.01935, 2.886, -7.682), (1.583, -2.188, -6.208), (-2.557, 0.8307, -6.215), (2.715, 0.8622, -7.345), (-1.842, -2.54, -8.871), (3.606, 1.181, -13.61), (2.115, -2.854, -12.16), (-3.319, 1.067, -11.78), (-3.385, -4.659, -33.36), (-4.975, 1.554, -52.22), (-5.402e-06, 5.306, -52.06), (3.119, -4.293, -52.06), (-3.079, -4.221, -52.24), (-1.93, -2.657, -57.53), (-1.557, 0.9606, -61.04), (1.562, 0.9608, -61.03), (3.385, -4.659, -33.36), (3.213, -1.777, -41.65), (3.145, -4.282, -46.53), (5.477, 1.78, -33.36), (3.327, -4.55, -37.08), (4.769, 0.1187, -39.51), (5.274, 1.709, -39.87), (5.208, 1.688, -42.07), (-2.65e-06, 5.759, -33.36), (5.157, 1.67, -43.46), (5.252, 1.702, -40.72), (5.239, 1.698, -41.14), (5.192, 1.682, -42.59), (5.224, 1.693, -41.6), (5.25, 1.701, -40.77), (5.183, 1.68, -42.85), (5.203, 1.686, -42.22), (5.19, 1.682, -42.64), (5.244, 1.699, -40.98), (5.217, 1.691, -41.81), (5.24, 1.698, -41.08), (5.213, 1.689, -41.91), (5.207, 1.687, -42.12), (5.22, 1.692, -41.71), (5.274, 1.709, -40.05), (5.223, 1.692, -41.63), (5.196, 1.684, -42.46), (5.25, 1.701, -40.8), (5.236, 1.697, -41.21), (5.209, 1.688, -42.04), (5.263, 1.706, -40.39), (5.203, 1.686, -42.25), (5.216, 1.69, -41.84), (5.199, 1.685, -42.35), (5.179, 1.678, -42.98), (5.192, 1.683, -42.56), (5.238, 1.697, -41.16), (5.211, 1.689, -41.99), (5.23, 1.695, -41.4), (5.204, 1.686, -42.2), (5.191, 1.682, -42.61), (5.218, 1.691, -41.78), (5.201, 1.685, -42.3), (5.187, 1.681, -42.72), (5.241, 1.698, -41.06), (5.208, 1.688, -42.09), (5.194, 1.683, -42.51), (5.222, 1.692, -41.64), (5.182, 1.679, -42.89), (5.209, 1.688, -42.06), (5.202, 1.686, -42.26), (5.216, 1.69, -41.85), (5.239, 1.698, -41.12), (5.192, 1.682, -42.57), (5.197, 1.684, -42.42), (5.251, 1.702, -40.76), (5.184, 1.68, -42.83), (5.21, 1.689, -42.0), (5.204, 1.686, -42.21), (5.19, 1.682, -42.63), (5.244, 1.699, -40.97), (5.217, 1.691, -41.8), (5.173, 1.676, -43.15), (5.187, 1.681, -42.73), (5.214, 1.69, -41.9), (5.207, 1.687, -42.11), (5.261, 1.705, -40.45), (5.221, 1.692, -41.69), (5.169, 1.675, -43.27), (5.223, 1.693, -41.62), (5.196, 1.684, -42.44), (5.203, 1.686, -42.24), (5.257, 1.704, -40.58), (5.189, 1.682, -42.65), (5.216, 1.69, -41.82), (5.253, 1.702, -40.68), (5.213, 1.689, -41.93), (5.233, 1.696, -41.3), (5.206, 1.687, -42.13), (5.252, 1.702, -40.73), (5.238, 1.698, -41.15), (5.188, 1.681, -42.7), (5.215, 1.69, -41.87), (5.195, 1.683, -42.5), (5.248, 1.701, -40.84), (5.209, 1.688, -42.06), (5.229, 1.694, -41.44), (5.202, 1.686, -42.27), (5.255, 1.703, -40.62), (5.188, 1.681, -42.68), (5.239, 1.698, -41.13), (5.192, 1.682, -42.58), (5.246, 1.7, -40.92), (5.21, 1.688, -42.01), (5.204, 1.686, -42.22), (5.19, 1.682, -42.63), (5.244, 1.699, -40.97), (5.217, 1.691, -41.8), (5.2, 1.685, -42.32), (5.214, 1.69, -41.91), (5.234, 1.696, -41.28), (5.207, 1.687, -42.11), (5.247, 1.7, -40.87), (5.221, 1.692, -41.69), (5.223, 1.693, -41.62), (5.209, 1.688, -42.04), (5.203, 1.686, -42.24), (5.216, 1.69, -41.83), (5.253, 1.702, -40.69), (5.206, 1.687, -42.14), (5.193, 1.683, -42.56), (5.246, 1.7, -40.9), (5.251, 1.702, -40.74), (5.204, 1.687, -42.19), (5.191, 1.682, -42.61), (5.201, 1.685, -42.3), (5.188, 1.681, -42.71), (5.241, 1.699, -41.05), (5.248, 1.701, -40.84), (5.222, 1.692, -41.63), (5.249, 1.701, -40.8), (5.263, 1.706, -40.39), (5.189, 1.681, -42.67), (5.243, 1.699, -41.01), (5.216, 1.69, -41.84), (5.239, 1.698, -41.12), (5.212, 1.689, -41.95), (5.192, 1.683, -42.57), (5.197, 1.684, -42.41), (5.251, 1.702, -40.75), (5.238, 1.697, -41.17), (5.211, 1.689, -42.0), (5.204, 1.686, -42.21), (5.191, 1.682, -42.62), (5.217, 1.691, -41.79), (5.201, 1.685, -42.31), (5.187, 1.681, -42.73), (5.234, 1.696, -41.27), (5.221, 1.692, -41.69), (5.25, 1.701, -40.78), (5.237, 1.697, -41.19), (5.203, 1.686, -42.23), (5.19, 1.682, -42.65), (5.217, 1.69, -41.82), (5.254, 1.703, -40.68), (5.225, 1.693, -41.56), (5.252, 1.702, -40.73), (5.212, 1.689, -41.97), (5.205, 1.687, -42.18), (5.201, 1.686, -42.28), (5.215, 1.69, -41.87), (5.235, 1.696, -41.25), (5.249, 1.701, -40.83), (5.235, 1.697, -41.24), (5.208, 1.688, -42.07), (5.227, 1.694, -41.5), (5.215, 1.69, -41.85), (5.252, 1.702, -40.72), (5.192, 1.682, -42.58), (5.246, 1.7, -40.92), (5.251, 1.702, -40.77), (5.203, 1.686, -42.22), (5.19, 1.682, -42.64), (5.244, 1.699, -40.98), (5.217, 1.691, -41.81), (5.2, 1.685, -42.33), (5.214, 1.689, -41.91), (5.207, 1.687, -42.12), (5.22, 1.692, -41.7), (5.223, 1.692, -41.62), (5.209, 1.688, -42.04), (5.203, 1.686, -42.25), (5.216, 1.69, -41.83), (5.199, 1.685, -42.35), (5.253, 1.702, -40.7), (5.193, 1.683, -42.56), (5.238, 1.697, -41.16), (5.204, 1.686, -42.2), (5.191, 1.682, -42.61), (5.201, 1.685, -42.3), (5.187, 1.681, -42.71), (5.241, 1.699, -41.05), (5.208, 1.688, -42.09), (5.248, 1.701, -40.86), (5.222, 1.692, -41.64), (5.236, 1.697, -41.23), (5.262, 1.705, -40.42), (5.202, 1.686, -42.26), (5.189, 1.681, -42.68), (5.242, 1.699, -41.03), (5.216, 1.69, -41.85), (5.239, 1.698, -41.12), (5.192, 1.683, -42.57), (5.197, 1.684, -42.42), (5.251, 1.702, -40.76), (5.184, 1.68, -42.83), (5.238, 1.697, -41.17), (5.211, 1.689, -42.0), (5.204, 1.686, -42.21), (5.19, 1.682, -42.62), (5.244, 1.699, -40.96), (5.217, 1.691, -41.79), (5.201, 1.685, -42.31), (5.207, 1.687, -42.1), (5.221, 1.692, -41.69), (5.223, 1.693, -41.61), (5.196, 1.684, -42.44), (5.203, 1.686, -42.23), (5.19, 1.682, -42.65), (5.216, 1.69, -41.82), (5.253, 1.702, -40.68), (5.213, 1.689, -41.92), (5.233, 1.696, -41.3), (5.252, 1.702, -40.73), (5.201, 1.686, -42.29), (5.215, 1.69, -41.87), (5.235, 1.696, -41.26), (5.182, 1.679, -42.89), (5.209, 1.688, -42.06), (5.189, 1.681, -42.68), (5.239, 1.698, -41.13), (5.197, 1.684, -42.42), (5.251, 1.702, -40.76), (5.183, 1.68, -42.84), (5.21, 1.688, -42.01), (5.204, 1.686, -42.21), (5.19, 1.682, -42.63), (5.244, 1.699, -40.97), (5.217, 1.691, -41.8), (5.273, 1.709, -40.06), (5.173, 1.676, -43.15), (5.2, 1.685, -42.32), (5.186, 1.68, -42.77), (5.214, 1.69, -41.9), (5.261, 1.705, -40.45), (5.169, 1.675, -43.28), (5.223, 1.693, -41.62), (5.203, 1.686, -42.24), (5.257, 1.703, -40.58), (5.189, 1.682, -42.66), (5.216, 1.69, -41.83), (5.253, 1.702, -40.68), (5.213, 1.689, -41.93), (5.233, 1.696, -41.31), (5.206, 1.687, -42.14), (5.193, 1.683, -42.55), (5.247, 1.7, -40.89), (5.238, 1.697, -41.15), (5.231, 1.695, -41.36), (5.205, 1.687, -42.19), (5.191, 1.682, -42.6), (5.201, 1.685, -42.29), (5.188, 1.681, -42.71), (5.242, 1.699, -41.05), (5.194, 1.683, -42.5), (5.248, 1.701, -40.84), (5.223, 1.692, -41.63), (5.196, 1.684, -42.46), (5.249, 1.701, -40.8), (5.236, 1.697, -41.22), (5.209, 1.688, -42.05), (5.202, 1.686, -42.25), (5.189, 1.682, -42.67), (5.243, 1.699, -41.01), (5.216, 1.69, -41.84), (5.199, 1.685, -42.36), (5.212, 1.689, -41.94), (5.176, 1.677, -43.07), (5.192, 1.683, -42.56), (5.197, 1.684, -42.41), (5.238, 1.697, -41.16), (5.211, 1.689, -41.99), (5.191, 1.682, -42.62), (5.218, 1.691, -41.79), (5.201, 1.685, -42.31), (5.241, 1.698, -41.06), (5.234, 1.696, -41.27), (5.207, 1.687, -42.1), (5.194, 1.683, -42.53), (5.221, 1.692, -41.68), (5.223, 1.693, -41.61), (5.203, 1.686, -42.23), (5.19, 1.682, -42.64), (5.217, 1.691, -41.81), (5.24, 1.698, -41.09), (5.213, 1.689, -41.92), (5.22, 1.692, -41.71), (5.274, 1.709, -40.05), (5.225, 1.693, -41.55), (5.239, 1.698, -41.14), (5.205, 1.687, -42.17), (5.191, 1.682, -42.59), (5.235, 1.697, -41.24), (5.249, 1.701, -40.83), (5.235, 1.697, -41.24), (5.208, 1.688, -42.07), (5.252, 1.702, -40.72), (5.239, 1.698, -41.13), (5.192, 1.682, -42.59), (5.25, 1.701, -40.77), (5.203, 1.686, -42.22), (5.19, 1.682, -42.64), (5.244, 1.699, -40.98), (5.217, 1.691, -41.81), (5.2, 1.685, -42.34), (5.24, 1.698, -41.08), (5.213, 1.689, -41.91), (5.207, 1.687, -42.12), (5.22, 1.692, -41.7), (5.274, 1.709, -40.04), (5.223, 1.692, -41.63), (5.25, 1.701, -40.8), (5.209, 1.688, -42.04), (5.203, 1.686, -42.25), (5.243, 1.699, -40.99), (5.216, 1.69, -41.83), (5.199, 1.685, -42.35), (5.179, 1.678, -42.97), (5.259, 1.704, -40.51), (5.192, 1.683, -42.56), (5.246, 1.7, -40.91), (5.238, 1.697, -41.16), (5.204, 1.686, -42.2), (5.191, 1.682, -42.61), (5.201, 1.685, -42.3), (5.187, 1.681, -42.72), (5.241, 1.698, -41.06), (5.208, 1.688, -42.09), (5.194, 1.683, -42.51), (5.222, 1.692, -41.64), (5.182, 1.679, -42.88), (5.209, 1.688, -42.05), (5.202, 1.686, -42.26), (5.189, 1.681, -42.68), (5.216, 1.69, -41.85), (5.239, 1.698, -41.12), (5.224, 1.693, -41.58), (5.197, 1.684, -42.42), (5.251, 1.702, -40.76), (5.184, 1.68, -42.83), (5.237, 1.697, -41.17), (5.211, 1.689, -42.0), (5.204, 1.686, -42.21), (5.19, 1.682, -42.62), (5.244, 1.699, -40.97), (5.217, 1.691, -41.8), (5.2, 1.685, -42.31), (5.187, 1.681, -42.73), (5.234, 1.696, -41.27), (5.207, 1.687, -42.11), (5.261, 1.705, -40.45), (5.221, 1.692, -41.69), (5.169, 1.675, -43.27), (5.223, 1.693, -41.61), (5.196, 1.684, -42.44), (5.203, 1.686, -42.24), (5.257, 1.704, -40.58), (5.19, 1.682, -42.65), (5.216, 1.69, -41.82), (5.253, 1.702, -40.68), (5.213, 1.689, -41.92), (5.206, 1.687, -42.13), (5.252, 1.702, -40.73), (5.238, 1.698, -41.15), (5.211, 1.689, -41.98), (5.205, 1.687, -42.18), (5.201, 1.686, -42.29), (5.188, 1.681, -42.7), (5.215, 1.69, -41.87), (5.195, 1.683, -42.5), (5.248, 1.701, -40.83), (5.18, 1.679, -42.94), (5.209, 1.688, -42.06), (5.229, 1.694, -41.44), (5.188, 1.681, -42.68), (5.239, 1.698, -41.13), (5.192, 1.682, -42.58), (5.197, 1.684, -42.44), (5.21, 1.688, -42.01), (5.204, 1.686, -42.22), (5.19, 1.682, -42.63), (5.244, 1.699, -40.97), (5.217, 1.691, -41.8), (5.17, 1.675, -43.26), (5.241, 1.698, -41.07), (5.214, 1.69, -41.91), (5.234, 1.696, -41.28), (5.247, 1.7, -40.87), (5.223, 1.693, -41.62), (5.209, 1.688, -42.03), (5.203, 1.686, -42.24), (5.189, 1.682, -42.66), (5.216, 1.69, -41.83), (5.253, 1.702, -40.69), (5.213, 1.689, -41.93), (5.206, 1.687, -42.14), (5.193, 1.683, -42.55), (5.247, 1.7, -40.89), (5.252, 1.702, -40.74), (5.238, 1.697, -41.15), (5.231, 1.695, -41.36), (5.204, 1.687, -42.19), (5.191, 1.682, -42.61), (5.245, 1.7, -40.94), (5.201, 1.685, -42.29), (5.188, 1.681, -42.71), (5.241, 1.699, -41.05), (5.194, 1.683, -42.5), (5.248, 1.701, -40.84), (5.223, 1.692, -41.63), (5.195, 1.683, -42.48), (5.249, 1.701, -40.8), (5.209, 1.688, -42.05), (5.263, 1.706, -40.39), (5.202, 1.686, -42.25), (5.189, 1.681, -42.67), (5.243, 1.699, -41.01), (5.216, 1.69, -41.84), (5.198, 1.684, -42.39), (5.239, 1.698, -41.11), (5.212, 1.689, -41.94), (5.192, 1.683, -42.57), (5.197, 1.684, -42.41), (5.251, 1.702, -40.75), (5.238, 1.697, -41.17), (5.211, 1.689, -42.0), (5.191, 1.682, -42.62), (5.217, 1.691, -41.79), (5.234, 1.696, -41.27), (5.221, 1.692, -41.68), (5.223, 1.693, -41.61), (5.25, 1.701, -40.78), (5.203, 1.686, -42.23), (5.19, 1.682, -42.64), (5.217, 1.691, -41.81), (5.254, 1.703, -40.67), (5.24, 1.698, -41.1), (5.213, 1.689, -41.92), (5.247, 1.7, -40.88), (5.225, 1.693, -41.56), (5.238, 1.698, -41.14), (5.212, 1.689, -41.97), (5.205, 1.687, -42.18), (5.191, 1.682, -42.59), (5.202, 1.686, -42.28), (5.215, 1.69, -41.87), (5.235, 1.697, -41.24), (5.249, 1.701, -40.83), (5.221, 1.692, -41.67), (5.235, 1.697, -41.23), (5.209, 1.688, -42.06), (5.229, 1.694, -41.44), (5.188, 1.681, -42.69), (5.192, 1.682, -42.58), (5.246, 1.7, -40.92), (5.21, 1.688, -42.01), (5.204, 1.686, -42.22), (5.19, 1.682, -42.63), (5.244, 1.699, -40.98), (5.2, 1.685, -42.32), (5.214, 1.69, -41.91), (5.234, 1.696, -41.29), (5.247, 1.7, -40.87), (5.223, 1.693, -41.62), (5.196, 1.684, -42.45), (5.25, 1.701, -40.79), (5.209, 1.688, -42.04), (5.203, 1.686, -42.25), (5.216, 1.69, -41.83), (5.253, 1.702, -40.69), (5.193, 1.683, -42.56), (5.251, 1.702, -40.74), (5.204, 1.687, -42.19), (5.191, 1.682, -42.61), (5.201, 1.685, -42.3), (5.188, 1.681, -42.71), (5.241, 1.699, -41.05), (5.214, 1.69, -41.89), (5.208, 1.688, -42.09), (5.248, 1.701, -40.85), (5.222, 1.692, -41.64), (5.236, 1.697, -41.22), (5.263, 1.705, -40.39), (5.202, 1.686, -42.26), (5.189, 1.681, -42.67), (5.243, 1.699, -41.01), (5.216, 1.69, -41.84), (5.239, 1.698, -41.12), (5.212, 1.689, -41.96), (5.192, 1.683, -42.57), (5.197, 1.684, -42.41), (5.184, 1.68, -42.83), (5.238, 1.697, -41.17), (5.211, 1.689, -42.0), (5.204, 1.686, -42.21), (5.19, 1.682, -42.62), (5.244, 1.699, -40.96), (5.217, 1.691, -41.79), (5.201, 1.685, -42.31), (5.207, 1.687, -42.1), (5.221, 1.692, -41.69), (5.25, 1.701, -40.78), (5.203, 1.686, -42.23), (5.19, 1.682, -42.65), (5.217, 1.69, -41.82), (5.254, 1.702, -40.68), (5.213, 1.689, -41.92), (5.206, 1.687, -42.13), (5.219, 1.691, -41.75), (5.252, 1.702, -40.73), (5.238, 1.698, -41.14), (5.205, 1.687, -42.18), (5.201, 1.686, -42.28), (5.215, 1.69, -41.87), (5.235, 1.696, -41.25), (5.208, 1.688, -42.08), (5.222, 1.692, -41.64), (5.182, 1.679, -42.89), (5.209, 1.688, -42.06), (5.202, 1.686, -42.27), (5.189, 1.681, -42.68), (5.215, 1.69, -41.85), (5.239, 1.698, -41.12), (5.192, 1.682, -42.58), (5.197, 1.684, -42.42), (5.251, 1.702, -40.76), (5.184, 1.68, -42.84), (5.21, 1.688, -42.01), (5.204, 1.686, -42.21), (5.19, 1.682, -42.63), (5.244, 1.699, -40.97), (5.217, 1.691, -41.8), (5.173, 1.676, -43.15), (5.2, 1.685, -42.32), (5.187, 1.681, -42.73), (5.214, 1.69, -41.9), (5.207, 1.687, -42.11), (5.261, 1.705, -40.45), (5.221, 1.692, -41.69), (5.169, 1.675, -43.28), (5.223, 1.693, -41.62), (5.196, 1.684, -42.45), (5.203, 1.686, -42.24), (5.257, 1.704, -40.58), (5.189, 1.682, -42.65), (5.216, 1.69, -41.82), (5.213, 1.689, -41.93), (5.233, 1.696, -41.31), (5.206, 1.687, -42.14), (5.252, 1.702, -40.74), (5.238, 1.698, -41.15), (5.231, 1.695, -41.36), (5.205, 1.687, -42.19), (5.201, 1.685, -42.29), (5.188, 1.681, -42.71), (5.215, 1.69, -41.88), (5.194, 1.683, -42.5), (5.248, 1.701, -40.84), (5.223, 1.692, -41.63), (5.196, 1.684, -42.46), (5.25, 1.701, -40.8), (5.236, 1.697, -41.21), (5.209, 1.688, -42.04), (5.202, 1.686, -42.25), (5.216, 1.69, -41.84), (5.199, 1.685, -42.36), (5.179, 1.678, -42.98), (5.232, 1.696, -41.33), (5.192, 1.683, -42.56), (5.197, 1.684, -42.41), (5.238, 1.697, -41.16), (5.211, 1.689, -41.99), (5.204, 1.686, -42.2), (5.191, 1.682, -42.62), (5.218, 1.691, -41.79), (5.201, 1.685, -42.3), (5.187, 1.681, -42.72), (5.241, 1.698, -41.06), (5.207, 1.688, -42.1), (5.194, 1.683, -42.51), (5.223, 1.693, -41.6), (5.25, 1.701, -40.77), (5.203, 1.686, -42.23), (5.19, 1.682, -42.64), (5.217, 1.691, -41.81), (5.24, 1.698, -41.09), (5.213, 1.689, -41.92), (5.207, 1.687, -42.12), (5.22, 1.692, -41.71), (5.274, 1.709, -40.05), (5.252, 1.702, -40.72), (5.239, 1.698, -41.14), (5.192, 1.682, -42.59), (5.235, 1.697, -41.24), (5.249, 1.701, -40.81)], [], [(3, 1, 0), (8, 5, 3, 0), (4, 1, 2), (2, 1, 3), (2, 3, 7), (4, 6, 1), (7, 9, 4), (6, 8, 0), (5, 12, 7), (9, 11, 6), (11, 10, 8), (17, 16, 23), (22, 26, 25), (16, 18, 20), (21, 25, 26), (21, 26, 24), (2, 7, 4), (1, 6, 0), (3, 5, 7), (9, 7, 12), (4, 9, 6), (5, 10, 29, 12), (6, 11, 8), (24, 10, 11, 21), (25, 21, 13, 17, 23), (17, 13, 14), (21, 11, 9, 13), (13, 9, 12), (426, 137, 273), (240, 395, 110), (436, 143, 283), (454, 163, 524), (183, 322, 38), (80, 550, 247), (271, 423, 135), (178, 317, 31), (167, 530, 234), (474, 179, 319), (266, 417, 131), (23, 16, 30), (452, 160, 522), (349, 67, 600), (332, 48, 581), (279, 432, 141), (47, 580, 278), (314, 468, 173), (105, 578, 276), (276, 429, 139), (75, 545, 242), (408, 123, 483), (590, 290, 443), (267, 418, 132), (119, 480, 186), (517, 221, 365), (248, 402, 117), (184, 323, 39), (284, 437, 144), (400, 115, 246), (79, 549, 246), (274, 427, 138), (497, 202, 347), (65, 598, 296), (265, 416, 130), (318, 32, 612), (101, 571, 268), (291, 445, 151), (513, 217, 361), (239, 393, 106), (49, 582, 280), (614, 313, 467), (245, 399, 114), (514, 218, 362), (292, 446, 152), (297, 449, 158), (407, 121, 482), (287, 441, 147), (98, 568, 264), (97, 567, 263), (232, 381, 527), (187, 327, 42), (466, 171, 534), (572, 269, 421), (394, 107, 472), (372, 88, 225), (300, 450, 159), (309, 460, 166), (350, 68, 537), (277, 430, 140), (484, 190, 331), (215, 492, 444, 150), (409, 125, 257), (19, 20, 18), (611, 31, 178, 195, 490, 129, 414, 262, 96, 380, 231, 526, 165, 456, 109, 259, 564, 93, 377, 339, 255, 558, 87, 371, 207, 503, 142, 434, 51, 250, 308, 610, 45, 330, 27, 26, 444, 492, 133, 419, 570, 100, 383, 234, 167), (16, 17, 18), (16, 20, 15, 30), (15, 14, 29, 30), (19, 14, 15), (182, 477, 115, 246, 79, 363, 219, 515, 153, 593, 60, 343, 198, 493, 134, 422, 270, 573, 386, 532, 169, 463, 311, 130, 265, 569, 99, 382, 528, 608, 43, 328, 188, 122, 557, 86, 370, 224, 520, 298, 599, 66, 348, 203, 499, 536, 28, 316, 175, 471, 106, 239, 539, 70, 352, 433, 281, 583, 50, 333, 191, 487, 126, 410, 476, 114, 245, 548, 78, 362, 514, 152, 292, 592, 58, 385, 168, 462, 509, 147, 287, 415, 263, 97, 381, 527, 458, 306, 607, 42, 187, 481, 120, 406, 254, 556, 85, 498, 576, 103, 389, 236, 534, 466, 177, 542, 72, 355, 211, 507, 145, 438, 285, 585, 53, 336, 193, 489, 128, 413, 261, 566, 95, 379, 230, 525, 164, 455, 304, 605, 40, 324, 185, 118, 403, 249, 552, 82, 366, 222, 518, 155, 448, 294, 595, 62, 529, 307, 609, 44, 329, 189, 124, 559, 88, 225, 521, 159, 300, 469, 537, 350, 205, 501, 140, 277, 579, 46, 331, 484, 125, 257, 561, 90, 374, 226, 451, 301, 601, 34, 357, 166, 309, 176, 472, 394, 59, 421, 572, 588, 264, 98, 233, 482, 407, 369, 158, 297, 237, 535, 172, 467, 614, 315, 174, 470, 206, 502, 280, 49, 161, 361, 513, 151, 291, 591, 57, 342, 197, 420, 268, 101, 384, 531, 461, 310, 612, 318, 111, 396, 241, 543, 73, 356, 212, 508, 146, 440, 457, 305, 606, 41, 326, 405, 296, 65, 347, 497, 138, 274, 210, 506, 144, 284, 335, 39, 184, 479, 117, 248, 551, 81, 365, 517, 424, 180, 475, 113, 341, 132, 267, 459, 483, 408, 204, 500, 139, 276, 105, 391, 173, 314, 615, 141, 279, 581, 332, 486, 522, 452, 602, 35, 320, 181, 243, 546, 76, 359, 215, 150, 444, 26, 30, 256, 560, 89, 373, 404, 251, 553, 83, 288, 587, 55, 338, 392, 238, 538, 69, 351, 36, 244, 547, 77, 360, 216, 512, 253, 555, 84, 368, 157, 597, 64, 346, 201, 496, 137, 273, 575, 102, 388, 473, 110, 240, 541, 354, 209, 505, 143, 283, 412, 260, 565, 94, 378, 229, 524, 454, 303, 604, 38, 183, 478, 116, 401, 247, 80, 364, 220, 516, 154, 447, 293, 594, 61, 344, 199, 494, 135, 271, 464, 312, 613, 33, 319, 474, 112, 397, 544, 74, 213, 510, 148, 442, 289, 589, 56, 340, 196, 491, 131, 266, 299, 600, 349, 428, 275, 577, 104, 390, 431, 278, 47, 485, 562, 91, 375, 227, 398, 242, 75, 358, 214, 511, 149, 443, 590, 439, 286, 586, 54, 337, 194, 325, 186, 119, 252, 554, 367, 223, 519, 156, 295, 596, 63, 345, 200, 495, 136, 425, 272, 574, 387, 235, 533, 170, 465, 108, 540, 71, 353, 208, 504, 435, 282, 584, 52, 334, 192, 488, 127, 411, 258, 563, 92, 376, 228, 523, 162, 453, 302, 603, 37, 321), (18, 17, 14, 19), (15, 20, 19), (23, 22, 25), (189, 329, 44, 609, 307, 529, 62, 595, 294, 448, 155, 518, 222, 366, 82, 552, 249, 403, 118, 185, 324, 40, 605, 304, 455, 164, 525, 230, 379, 95, 566, 261, 413, 128, 489, 193, 336, 53, 585, 285, 438, 145, 507, 211, 355, 72, 542, 177, 466, 534, 236, 389, 103, 576, 498, 85, 556, 254, 406, 120, 481, 187, 42, 607, 306, 458, 527, 381, 97, 263, 415, 287, 147, 509, 462, 168, 385, 58, 592, 292, 152, 514, 362, 78, 548, 245, 114, 476, 410, 126, 487, 191, 333, 50, 583, 281, 433, 352, 70, 539, 239, 106, 471, 175, 316, 28, 536, 499, 203, 348, 66, 599, 298, 520, 224, 370, 86, 557, 122, 188, 328, 43, 608, 528, 382, 99, 569, 265, 130, 311, 463, 169, 532, 386, 573, 270, 422, 134, 493, 198, 343, 60, 593, 153, 515, 219, 363, 79, 246, 115, 477, 182, 321, 37, 603, 302, 453, 162, 523, 228, 376, 92, 563, 258, 411, 127, 488, 192, 334, 52, 584, 282, 435, 504, 208, 353, 71, 540, 108, 465, 170, 533, 235, 387, 574, 272, 425, 136, 495, 200, 345, 63, 596, 295, 156, 519, 223, 367, 554, 252, 119, 186, 325, 194, 337, 54, 586, 286, 439, 590, 443, 149, 511, 214, 358, 75, 242, 398, 227, 375, 91, 562, 485, 47, 278, 431, 390, 104, 577, 275, 428, 349, 600, 299, 266, 131, 491, 196, 340, 56, 589, 289, 442, 148, 510, 213, 74, 544, 397, 112, 474, 319, 33, 613, 312, 464, 271, 135, 494, 199, 344, 61, 594, 293, 447, 154, 516, 220, 364, 80, 247, 401, 116, 478, 183, 38, 604, 303, 454, 524, 229, 378, 94, 565, 260, 412, 283, 143, 505, 209, 354, 541, 240, 110, 473, 388, 102, 575, 273, 137, 496, 201, 346, 64, 597, 157, 368, 84, 555, 253, 512, 216, 360, 77, 547, 244, 36, 351, 69, 538, 238, 392, 338, 55, 587, 288, 83, 553, 251, 404, 373, 89, 560, 256, 30, 29, 24, 27, 330, 45, 610, 308, 250, 51, 434, 142, 503, 207, 371, 87, 558, 255, 339, 377, 93, 564, 259, 109, 456, 165, 526, 231, 380, 96, 262, 414, 129, 490, 195, 178, 31, 611, 167, 234, 383, 100, 570, 419, 133, 492, 215, 359, 76, 546, 243, 181, 320, 35, 602, 452, 522, 486, 332, 581, 279, 141, 615, 314, 173, 391, 105, 276, 139, 500, 204, 408, 483, 459, 267, 132, 341, 113, 475, 180, 424, 517, 365, 81, 551, 248, 117, 479, 184, 39, 335, 284, 144, 506, 210, 274, 138, 497, 347, 65, 296, 405, 326, 41, 606, 305, 457, 440, 146, 508, 212, 356, 73, 543, 241, 396, 111, 318, 612, 310, 461, 531, 384, 101, 268, 420, 197, 342, 57, 591, 291, 151, 513, 361, 161, 49, 280, 502, 206, 470, 174, 315, 614, 467, 172, 535, 237, 297, 158, 369, 407, 482, 233, 98, 264, 588, 572, 421, 59, 394, 472, 176, 309, 166, 357, 34, 601, 301, 451, 226, 374, 90, 561, 257, 125, 484, 331, 46, 579, 277, 140, 501, 205, 350, 537, 469, 300, 159, 521, 225, 88, 559, 124), (24, 26, 27), (10, 24, 29), (5, 8, 10), (29, 14, 13, 12), (26, 22, 23, 30)])
me_cone.use_remesh_preserve_volume = False
me_cone.use_remesh_preserve_attributes = False
me_cone.use_mirror_vertex_groups = False
me_cone.update()

# ---- objects
ob_cylinder_004 = bpy.data.objects.new('Cylinder.004', me_cylinder_004)
ob_cylinder_003 = bpy.data.objects.new('Cylinder.003', me_cylinder_003)
ob_cylinder_001 = bpy.data.objects.new('Cylinder.001', me_cylinder_001)
ob_cylinder = bpy.data.objects.new('Cylinder', me_cylinder)
ob_cone = bpy.data.objects.new('Cone', me_cone)

# ---- transforms, parenting, visibility, modifiers, constraints
ob_cylinder_004.location = (-0.006579, 0.008463, 0.7991)
ob_cylinder_004.scale = (0.002698, 0.002698, 0.002698)
ob_cylinder_004.lineart.crease_threshold = 0.0
_m = ob_cylinder_004.modifiers.new('Decimate', 'DECIMATE')
_m.ratio = 0.1528
_m.iterations = 16
ob_cylinder_003.location = (0.002577, 0.01395, 0.8002)
ob_cylinder_003.scale = (0.002698, 0.002698, 0.002698)
ob_cylinder_003.lineart.crease_threshold = 0.0
ob_cylinder_001.location = (0.006535, 0.005796, 0.8071)
ob_cylinder_001.scale = (0.002698, 0.002698, 0.002698)
ob_cylinder_001.lineart.crease_threshold = 0.0
ob_cylinder.location = (0.00176, -0.002672, 0.8099)
ob_cylinder.scale = (0.002698, 0.002698, 0.002698)
ob_cylinder.lineart.crease_threshold = 0.0
_m = ob_cylinder.modifiers.new('Decimate', 'DECIMATE')
_m.decimate_type = 'DISSOLVE'
_m.ratio = 0.07407
_m.iterations = 15
ob_cone.location = (0.0, 0.0, 0.1045)
ob_cone.rotation_euler = (0.0, 3.142, 0.0)
ob_cone.scale = (0.01175, 0.01175, 0.01175)
ob_cone.lineart.crease_threshold = 0.0

# ---- collection membership
col_collection_1.objects.link(ob_cylinder_004)
col_collection_1.objects.link(ob_cylinder_003)
col_collection_1.objects.link(ob_cylinder_001)
col_collection_1.objects.link(ob_cylinder)
col_collection_1.objects.link(ob_cone)

# ---- scene / render settings (as saved in the file)
scene.frame_start = 1; scene.frame_end = 250; scene.frame_set(1)
scene.render.engine = 'BLENDER_EEVEE_NEXT'
scene.render.resolution_percentage = 50
scene.render.dither_intensity = 0.0
scene.cycles.use_denoising = False
scene.cycles.samples = 128
scene.cycles.sampling_pattern = 'TABULATED_SOBOL'
scene.cycles.use_adaptive_sampling = False
scene.cycles.use_light_tree = False
scene.cycles.blur_glossy = 0.0
scene.cycles.sample_clamp_indirect = 0.0
scene.view_settings.view_transform = 'Standard'
bpy.context.view_layer.update()

# ---- added for rendering (the .blend has no active camera and no usable light): camera, sun
cam_auto = bpy.data.cameras.new('AutoCamera')
cam_auto.lens = 50.0
cam_auto.sensor_width = 36.0
cam_auto.clip_end = 1000.0
ob_auto_camera = bpy.data.objects.new('AutoCamera', cam_auto)
scene.collection.objects.link(ob_auto_camera)
ob_auto_camera.location = (0.847883, -1.01454, 1.22446)
ob_auto_camera.rotation_euler = (1.09748, -7.21219e-08, 0.694738)
scene.camera = ob_auto_camera
light_auto_sun = bpy.data.lights.new('AutoSun', 'SUN')
light_auto_sun.energy = 3.0
light_auto_sun.angle = 0.0523599
ob_auto_sun = bpy.data.objects.new('AutoSun', light_auto_sun)
scene.collection.objects.link(ob_auto_sun)
ob_auto_sun.rotation_euler = (0.872665, 0.174533, 0.523599)
bpy.context.view_layer.update()
